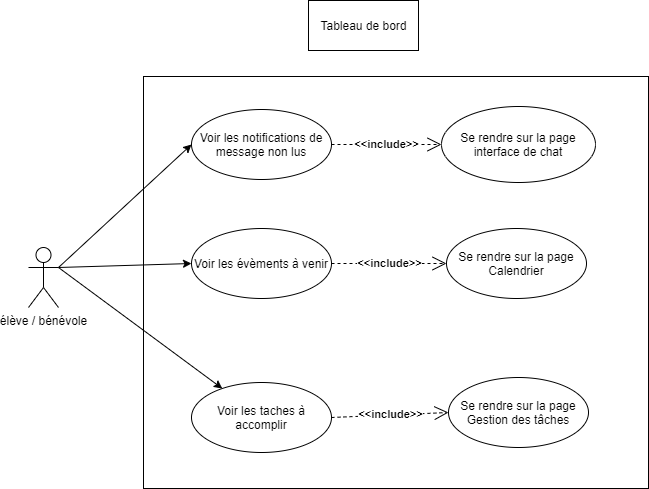

The diagram above was exported from draw.io. Its source (the exported page's mxGraphModel, read from the mxfile embedded in the PNG):
<mxGraphModel dx="1086" dy="806" grid="0" gridSize="10" guides="1" tooltips="1" connect="1" arrows="1" fold="1" page="1" pageScale="1" pageWidth="827" pageHeight="1169" math="0" shadow="0">
  <root>
    <mxCell id="0" />
    <mxCell id="1" parent="0" />
    <mxCell id="ZEjIWnTr7gRp4c7I6YZm-1" value="" style="rounded=0;whiteSpace=wrap;html=1;" parent="1" vertex="1">
      <mxGeometry x="175" y="126" width="505" height="412" as="geometry" />
    </mxCell>
    <mxCell id="ay22j2vRsA8mUSdUjIWq-1" value="Tableau de bord" style="html=1;" parent="1" vertex="1">
      <mxGeometry x="340" y="50" width="110" height="50" as="geometry" />
    </mxCell>
    <mxCell id="ay22j2vRsA8mUSdUjIWq-2" value="élève / bénévole&lt;br&gt;" style="shape=umlActor;verticalLabelPosition=bottom;verticalAlign=top;html=1;" parent="1" vertex="1">
      <mxGeometry x="60" y="297" width="30" height="60" as="geometry" />
    </mxCell>
    <mxCell id="ay22j2vRsA8mUSdUjIWq-4" value="Voir les notifications de message non lus" style="ellipse;whiteSpace=wrap;html=1;" parent="1" vertex="1">
      <mxGeometry x="223" y="159" width="140" height="70" as="geometry" />
    </mxCell>
    <mxCell id="ay22j2vRsA8mUSdUjIWq-5" value="Voir les évèments à venir" style="ellipse;whiteSpace=wrap;html=1;" parent="1" vertex="1">
      <mxGeometry x="223" y="278" width="140" height="70" as="geometry" />
    </mxCell>
    <mxCell id="ay22j2vRsA8mUSdUjIWq-6" value="Se rendre sur la page interface de chat" style="ellipse;whiteSpace=wrap;html=1;" parent="1" vertex="1">
      <mxGeometry x="473" y="156" width="154" height="76" as="geometry" />
    </mxCell>
    <mxCell id="ay22j2vRsA8mUSdUjIWq-7" value="&lt;b&gt;&amp;lt;&amp;lt;include&amp;gt;&amp;gt;&lt;/b&gt;" style="endArrow=open;endSize=12;dashed=1;html=1;exitX=1;exitY=0.5;exitDx=0;exitDy=0;entryX=0;entryY=0.5;entryDx=0;entryDy=0;" parent="1" source="ay22j2vRsA8mUSdUjIWq-4" target="ay22j2vRsA8mUSdUjIWq-6" edge="1">
      <mxGeometry width="160" relative="1" as="geometry">
        <mxPoint x="352" y="156" as="sourcePoint" />
        <mxPoint x="380" y="189" as="targetPoint" />
      </mxGeometry>
    </mxCell>
    <mxCell id="ay22j2vRsA8mUSdUjIWq-8" value="Se rendre sur la page Calendrier" style="ellipse;whiteSpace=wrap;html=1;" parent="1" vertex="1">
      <mxGeometry x="478" y="278" width="140" height="70" as="geometry" />
    </mxCell>
    <mxCell id="ay22j2vRsA8mUSdUjIWq-9" value="&lt;b&gt;&amp;lt;&amp;lt;include&amp;gt;&amp;gt;&lt;/b&gt;" style="endArrow=open;endSize=12;dashed=1;html=1;exitX=1;exitY=0.5;exitDx=0;exitDy=0;entryX=0;entryY=0.5;entryDx=0;entryDy=0;" parent="1" source="ay22j2vRsA8mUSdUjIWq-5" target="ay22j2vRsA8mUSdUjIWq-8" edge="1">
      <mxGeometry width="160" relative="1" as="geometry">
        <mxPoint x="360.9974746830583" y="279.25126265847086" as="sourcePoint" />
        <mxPoint x="549.5" y="240" as="targetPoint" />
      </mxGeometry>
    </mxCell>
    <mxCell id="ay22j2vRsA8mUSdUjIWq-12" value="" style="endArrow=classic;html=1;entryX=0;entryY=0.5;entryDx=0;entryDy=0;exitX=1;exitY=0.3333333333333333;exitDx=0;exitDy=0;exitPerimeter=0;" parent="1" source="ay22j2vRsA8mUSdUjIWq-2" target="ay22j2vRsA8mUSdUjIWq-4" edge="1">
      <mxGeometry width="50" height="50" relative="1" as="geometry">
        <mxPoint x="115" y="341" as="sourcePoint" />
        <mxPoint x="165" y="291" as="targetPoint" />
      </mxGeometry>
    </mxCell>
    <mxCell id="ay22j2vRsA8mUSdUjIWq-13" value="" style="endArrow=classic;html=1;exitX=1;exitY=0.3333333333333333;exitDx=0;exitDy=0;exitPerimeter=0;entryX=0;entryY=0.5;entryDx=0;entryDy=0;" parent="1" source="ay22j2vRsA8mUSdUjIWq-2" target="ay22j2vRsA8mUSdUjIWq-5" edge="1">
      <mxGeometry width="50" height="50" relative="1" as="geometry">
        <mxPoint x="157" y="431" as="sourcePoint" />
        <mxPoint x="207" y="381" as="targetPoint" />
      </mxGeometry>
    </mxCell>
    <mxCell id="ay22j2vRsA8mUSdUjIWq-14" value="Se rendre sur la page Gestion des tâches" style="ellipse;whiteSpace=wrap;html=1;" parent="1" vertex="1">
      <mxGeometry x="480" y="427" width="140" height="70" as="geometry" />
    </mxCell>
    <mxCell id="ay22j2vRsA8mUSdUjIWq-15" value="Voir les taches à accomplir" style="ellipse;whiteSpace=wrap;html=1;" parent="1" vertex="1">
      <mxGeometry x="223" y="432" width="140" height="70" as="geometry" />
    </mxCell>
    <mxCell id="ay22j2vRsA8mUSdUjIWq-17" value="&lt;b&gt;&amp;lt;&amp;lt;include&amp;gt;&amp;gt;&lt;/b&gt;" style="endArrow=open;endSize=12;dashed=1;html=1;exitX=1;exitY=0.5;exitDx=0;exitDy=0;entryX=0;entryY=0.5;entryDx=0;entryDy=0;" parent="1" source="ay22j2vRsA8mUSdUjIWq-15" target="ay22j2vRsA8mUSdUjIWq-14" edge="1">
      <mxGeometry width="160" relative="1" as="geometry">
        <mxPoint x="357" y="418" as="sourcePoint" />
        <mxPoint x="545" y="381" as="targetPoint" />
      </mxGeometry>
    </mxCell>
    <mxCell id="ay22j2vRsA8mUSdUjIWq-18" value="" style="endArrow=classic;html=1;exitX=1;exitY=0.3333333333333333;exitDx=0;exitDy=0;exitPerimeter=0;" parent="1" source="ay22j2vRsA8mUSdUjIWq-2" target="ay22j2vRsA8mUSdUjIWq-15" edge="1">
      <mxGeometry width="50" height="50" relative="1" as="geometry">
        <mxPoint x="100" y="327" as="sourcePoint" />
        <mxPoint x="222" y="332" as="targetPoint" />
      </mxGeometry>
    </mxCell>
  </root>
</mxGraphModel>